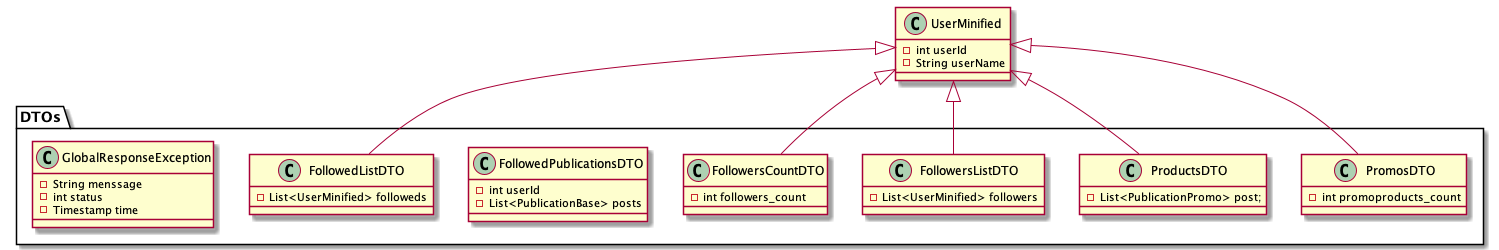

The diagram above was rendered by PlantUML. Its source (embedded in the PNG):
@startuml Diagramas

class UserMinified {
    - int userId
    - String userName
}

package DTOs <<Folder>> {

    class PromosDTO extends UserMinified {
        - int promoproducts_count
    }

    class ProductsDTO extends UserMinified {
        - List<PublicationPromo> post;
    }

    class FollowersListDTO extends UserMinified {
        - List<UserMinified> followers
    }

    class FollowersCountDTO extends UserMinified {
        - int followers_count
    }

    class FollowedPublicationsDTO {
        - int userId
        - List<PublicationBase> posts
    }

    class FollowedListDTO extends UserMinified {
        - List<UserMinified> followeds
    }

    class GlobalResponseException {
        - String menssage
        - int status
        - Timestamp time
    }

}

@enduml